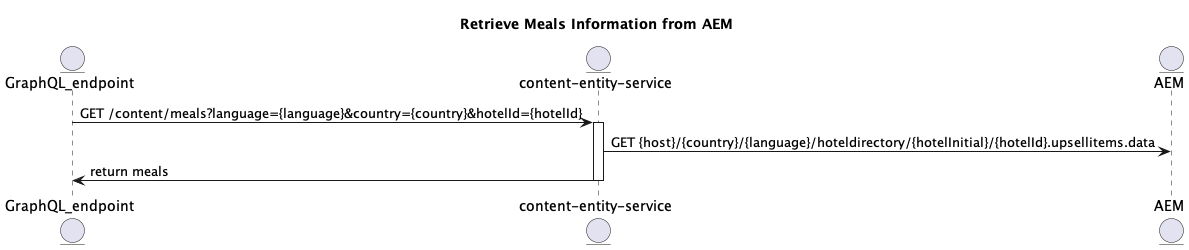

The diagram above was rendered by PlantUML. Its source (embedded in the PNG):
@startuml
title Retrieve Meals Information from AEM

entity GraphQL_endpoint
entity "content-entity-service" as CES
entity AEM

GraphQL_endpoint-> CES  ++: GET /content/meals?language={language}&country={country}&hotelId={hotelId}
CES -> AEM: GET {host}/{country}/{language}/hoteldirectory/{hotelInitial}/{hotelId}.upsellitems.data
GraphQL_endpoint<- CES -- : return meals

@enduml